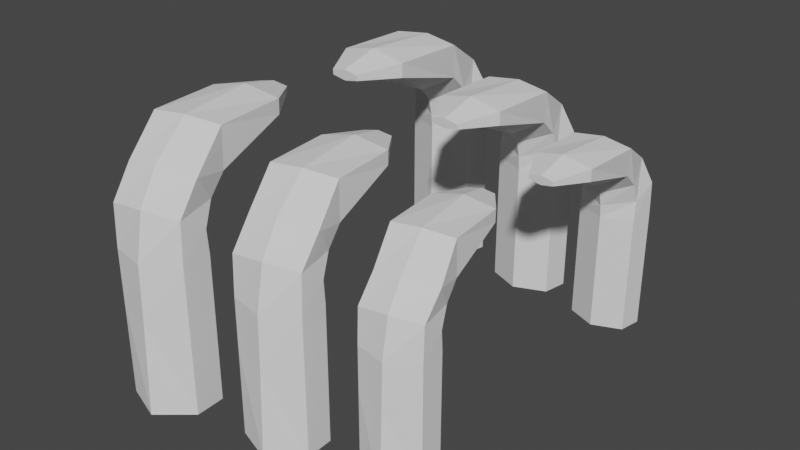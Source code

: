 # Source: Osso.blend  (saved by Blender 2.80.75; exported with 4.5.12 LTS)
import bpy
from mathutils import Matrix  # noqa: F401  (used for matrix-valued properties, if any)

bpy.ops.wm.read_factory_settings(use_empty=True)
scene = bpy.context.scene
scene.name = 'Scene'

# ---- collections
col_collection = bpy.data.collections.new('Collection'); scene.collection.children.link(col_collection)

# ---- world
world_world = bpy.data.worlds.new('World'); scene.world = world_world
world_world.use_nodes = True; world_world.node_tree.nodes.clear()
_N = world_world.node_tree.nodes; _L = world_world.node_tree.links
n0 = _N.new('ShaderNodeOutputWorld'); n0.name = 'World Output'; n0.location = (300, 300)
n1 = _N.new('ShaderNodeBackground'); n1.name = 'Background'; n1.location = (10, 300)
n1.inputs[0].default_value = (0.05088, 0.05088, 0.05088, 1.0)
_L.new(n1.outputs[0], n0.inputs[0])
n0.is_active_output = True
world_world.color = (0.05088, 0.05088, 0.05088)
world_world.use_sun_shadow = False
world_world.sun_shadow_jitter_overblur = 0.0

# ---- meshes
me_cylinder_002 = bpy.data.meshes.new('Cylinder.002')
me_cylinder_002.from_pydata([(0.111, 0.7043, -1.019), (0.111, 0.6, 1.235), (0.977, 0.2043, -1.019), (0.977, 0.2043, 1.235), (0.866, -0.5, -1.0), (0.866, -0.5, 1.254), (-8.742e-08, -0.861, -1.0), (-8.742e-08, -0.861, 1.254), (-0.866, -0.5, -1.0), (-0.866, -0.5, 1.254), (-0.7551, 0.2043, -1.019), (-0.7551, 0.2043, 1.235), (0.977, 0.2043, 2.56), (0.111, 0.5582, 2.56), (0.866, -0.5, 2.579), (3.417e-08, -0.861, 2.579), (-0.866, -0.5, 2.579), (-0.7551, 0.2043, 2.56), (0.977, 0.1563, 3.584), (0.07477, 0.3483, 3.71), (0.866, -0.4521, 3.176), (1.829e-07, -0.9041, 2.962), (-0.866, -0.4521, 3.176), (-0.7551, 0.1563, 3.584), (0.7786, -0.2195, 4.409), (-0.00623, -0.1126, 4.52), (0.866, -0.6836, 3.768), (1.849e-07, -1.008, 3.388), (-0.866, -0.6836, 3.768), (-0.9535, -0.2195, 4.409), (0.9737, -1.308, 5.101), (0.08963, -1.218, 5.195), (0.866, -1.137, 4.2), (1.82e-07, -1.303, 3.728), (-0.866, -1.137, 4.2), (-0.7583, -1.308, 5.101), (0.866, -3.123, 5.092), (2.401e-07, -3.128, 5.272), (0.866, -3.113, 4.733), (1.526e-07, -3.108, 4.554), (-0.866, -3.113, 4.733), (-0.866, -3.123, 5.092), (0.3613, -4.134, 4.952), (2.278e-07, -4.139, 5.02), (0.3613, -4.125, 4.818), (1.913e-07, -4.12, 4.75), (-0.3613, -4.125, 4.818), (-0.3613, -4.134, 4.952)], [], [(0, 1, 3, 2), (2, 3, 5, 4), (4, 5, 7, 6), (6, 7, 9, 8), (11, 9, 16, 17), (8, 9, 11, 10), (10, 11, 1, 0), (0, 2, 4, 6, 8, 10), (13, 17, 23, 19), (3, 1, 13, 12), (7, 5, 14, 15), (1, 11, 17, 13), (9, 7, 15, 16), (5, 3, 12, 14), (23, 22, 28, 29), (16, 15, 21, 22), (14, 12, 18, 20), (17, 16, 22, 23), (15, 14, 20, 21), (12, 13, 19, 18), (25, 29, 35, 31), (21, 20, 26, 27), (18, 19, 25, 24), (19, 23, 29, 25), (22, 21, 27, 28), (20, 18, 24, 26), (35, 34, 40, 41), (28, 27, 33, 34), (26, 24, 30, 32), (29, 28, 34, 35), (27, 26, 32, 33), (24, 25, 31, 30), (36, 37, 43, 42), (33, 32, 38, 39), (30, 31, 37, 36), (31, 35, 41, 37), (34, 33, 39, 40), (32, 30, 36, 38), (42, 43, 47, 46, 45, 44), (37, 41, 47, 43), (40, 39, 45, 46), (38, 36, 42, 44), (41, 40, 46, 47), (39, 38, 44, 45)])
_uv = me_cylinder_002.uv_layers.new(name='UVMap')
_uv.uv.foreach_set('vector', [1.0, 0.5, 1.0, 1.0, 0.8333, 1.0, 0.8333, 0.5, 0.8333, 0.5, 0.8333, 1.0, 0.6667, 1.0, 0.6667, 0.5, 0.6667, 0.5, 0.6667, 1.0, 0.5, 1.0, 0.5, 0.5, 0.5, 0.5, 0.5, 1.0, 0.3333, 1.0, 0.3333, 0.5, 0.1667, 1.0, 0.3333, 1.0, 0.3333, 1.0, 0.1667, 1.0, 0.3333, 0.5, 0.3333, 1.0, 0.1667, 1.0, 0.1667, 0.5, 0.1667, 0.5, 0.1667, 1.0, -8.941e-08, 1.0, -8.941e-08, 0.5, 0.75, 0.49, 0.9578, 0.37, 0.9578, 0.13, 0.75, 0.01, 0.5422, 0.13, 0.5422, 0.37, -8.941e-08, 1.0, 0.1667, 1.0, 0.1667, 1.0, 0.03093, 1.0, 0.8333, 1.0, 1.0, 1.0, 1.0, 1.0, 0.8333, 1.0, 0.5, 1.0, 0.6667, 1.0, 0.6667, 1.0, 0.5, 1.0, -8.941e-08, 1.0, 0.1667, 1.0, 0.1667, 1.0, -8.941e-08, 1.0, 0.3333, 1.0, 0.5, 1.0, 0.5, 1.0, 0.3333, 1.0, 0.6667, 1.0, 0.8333, 1.0, 0.8333, 1.0, 0.6667, 1.0, 0.1667, 1.0, 0.3333, 1.0, 0.3333, 1.0, 0.1667, 1.0, 0.3333, 1.0, 0.5, 1.0, 0.5, 1.0, 0.3333, 1.0, 0.6667, 1.0, 0.8333, 1.0, 0.8333, 1.0, 0.6667, 1.0, 0.1667, 1.0, 0.3333, 1.0, 0.3333, 1.0, 0.1667, 1.0, 0.5, 1.0, 0.6667, 1.0, 0.6667, 1.0, 0.5, 1.0, 0.8333, 1.0, 1.0, 1.0, 1.036, 1.0, 0.8333, 1.0, 0.02246, 1.0, 0.1667, 1.0, 0.1667, 1.0, 0.04031, 1.0, 0.5, 1.0, 0.6667, 1.0, 0.6667, 1.0, 0.5, 1.0, 0.8333, 1.0, 1.036, 1.0, 1.032, 1.0, 0.8333, 1.0, 0.03093, 1.0, 0.1667, 1.0, 0.1667, 1.0, 0.02246, 1.0, 0.3333, 1.0, 0.5, 1.0, 0.5, 1.0, 0.3333, 1.0, 0.6667, 1.0, 0.8333, 1.0, 0.8333, 1.0, 0.6667, 1.0, 0.1667, 1.0, 0.3333, 1.0, 0.3333, 1.0, 0.1667, 1.0, 0.3333, 1.0, 0.5, 1.0, 0.5, 1.0, 0.3333, 1.0, 0.6667, 1.0, 0.8333, 1.0, 0.8333, 1.0, 0.6667, 1.0, 0.1667, 1.0, 0.3333, 1.0, 0.3333, 1.0, 0.1667, 1.0, 0.5, 1.0, 0.6667, 1.0, 0.6667, 1.0, 0.5, 1.0, 0.8333, 1.0, 1.032, 1.0, 1.047, 1.0, 0.8333, 1.0, 0.8333, 1.0, 1.0, 1.0, 1.0, 1.0, 0.8333, 1.0, 0.5, 1.0, 0.6667, 1.0, 0.6667, 1.0, 0.5, 1.0, 0.8333, 1.0, 1.047, 1.0, 1.0, 1.0, 0.8333, 1.0, 0.04031, 1.0, 0.1667, 1.0, 0.1667, 1.0, -8.941e-08, 1.0, 0.3333, 1.0, 0.5, 1.0, 0.5, 1.0, 0.3333, 1.0, 0.6667, 1.0, 0.8333, 1.0, 0.8333, 1.0, 0.6667, 1.0, 0.4578, 0.37, 0.25, 0.49, 0.04215, 0.37, 0.04215, 0.13, 0.25, 0.01, 0.4578, 0.13, -8.941e-08, 1.0, 0.1667, 1.0, 0.1667, 1.0, -8.941e-08, 1.0, 0.3333, 1.0, 0.5, 1.0, 0.5, 1.0, 0.3333, 1.0, 0.6667, 1.0, 0.8333, 1.0, 0.8333, 1.0, 0.6667, 1.0, 0.1667, 1.0, 0.3333, 1.0, 0.3333, 1.0, 0.1667, 1.0, 0.5, 1.0, 0.6667, 1.0, 0.6667, 1.0, 0.5, 1.0])
me_cylinder_002.use_remesh_preserve_volume = False
me_cylinder_002.use_remesh_preserve_attributes = False
me_cylinder_002.use_mirror_vertex_groups = False
me_cylinder_002.update()
me_cylinder_003 = bpy.data.meshes.new('Cylinder.003')
me_cylinder_003.from_pydata([(0.111, 0.7043, -1.019), (0.111, 0.6, 1.235), (0.977, 0.2043, -1.019), (0.977, 0.2043, 1.235), (0.866, -0.5, -1.0), (0.866, -0.5, 1.254), (-8.742e-08, -0.861, -1.0), (-8.742e-08, -0.861, 1.254), (-0.866, -0.5, -1.0), (-0.866, -0.5, 1.254), (-0.7551, 0.2043, -1.019), (-0.7551, 0.2043, 1.235), (0.977, 0.2043, 2.56), (0.111, 0.5582, 2.56), (0.866, -0.5, 2.579), (3.417e-08, -0.861, 2.579), (-0.866, -0.5, 2.579), (-0.7551, 0.2043, 2.56), (0.977, 0.1563, 3.584), (0.07477, 0.3483, 3.71), (0.866, -0.4521, 3.176), (1.829e-07, -0.9041, 2.962), (-0.866, -0.4521, 3.176), (-0.7551, 0.1563, 3.584), (0.7786, -0.2195, 4.409), (-0.00623, -0.1126, 4.52), (0.866, -0.6836, 3.768), (1.849e-07, -1.008, 3.388), (-0.866, -0.6836, 3.768), (-0.9535, -0.2195, 4.409), (0.9737, -1.308, 5.101), (0.08963, -1.218, 5.195), (0.866, -1.137, 4.2), (1.82e-07, -1.303, 3.728), (-0.866, -1.137, 4.2), (-0.7583, -1.308, 5.101), (0.866, -3.123, 5.092), (2.401e-07, -3.128, 5.272), (0.866, -3.113, 4.733), (1.526e-07, -3.108, 4.554), (-0.866, -3.113, 4.733), (-0.866, -3.123, 5.092), (0.3613, -4.134, 4.952), (2.278e-07, -4.139, 5.02), (0.3613, -4.125, 4.818), (1.913e-07, -4.12, 4.75), (-0.3613, -4.125, 4.818), (-0.3613, -4.134, 4.952)], [], [(0, 1, 3, 2), (2, 3, 5, 4), (4, 5, 7, 6), (6, 7, 9, 8), (11, 9, 16, 17), (8, 9, 11, 10), (10, 11, 1, 0), (0, 2, 4, 6, 8, 10), (13, 17, 23, 19), (3, 1, 13, 12), (7, 5, 14, 15), (1, 11, 17, 13), (9, 7, 15, 16), (5, 3, 12, 14), (23, 22, 28, 29), (16, 15, 21, 22), (14, 12, 18, 20), (17, 16, 22, 23), (15, 14, 20, 21), (12, 13, 19, 18), (25, 29, 35, 31), (21, 20, 26, 27), (18, 19, 25, 24), (19, 23, 29, 25), (22, 21, 27, 28), (20, 18, 24, 26), (35, 34, 40, 41), (28, 27, 33, 34), (26, 24, 30, 32), (29, 28, 34, 35), (27, 26, 32, 33), (24, 25, 31, 30), (36, 37, 43, 42), (33, 32, 38, 39), (30, 31, 37, 36), (31, 35, 41, 37), (34, 33, 39, 40), (32, 30, 36, 38), (42, 43, 47, 46, 45, 44), (37, 41, 47, 43), (40, 39, 45, 46), (38, 36, 42, 44), (41, 40, 46, 47), (39, 38, 44, 45)])
_uv = me_cylinder_003.uv_layers.new(name='UVMap')
_uv.uv.foreach_set('vector', [1.0, 0.5, 1.0, 1.0, 0.8333, 1.0, 0.8333, 0.5, 0.8333, 0.5, 0.8333, 1.0, 0.6667, 1.0, 0.6667, 0.5, 0.6667, 0.5, 0.6667, 1.0, 0.5, 1.0, 0.5, 0.5, 0.5, 0.5, 0.5, 1.0, 0.3333, 1.0, 0.3333, 0.5, 0.1667, 1.0, 0.3333, 1.0, 0.3333, 1.0, 0.1667, 1.0, 0.3333, 0.5, 0.3333, 1.0, 0.1667, 1.0, 0.1667, 0.5, 0.1667, 0.5, 0.1667, 1.0, -8.941e-08, 1.0, -8.941e-08, 0.5, 0.75, 0.49, 0.9578, 0.37, 0.9578, 0.13, 0.75, 0.01, 0.5422, 0.13, 0.5422, 0.37, -8.941e-08, 1.0, 0.1667, 1.0, 0.1667, 1.0, 0.03093, 1.0, 0.8333, 1.0, 1.0, 1.0, 1.0, 1.0, 0.8333, 1.0, 0.5, 1.0, 0.6667, 1.0, 0.6667, 1.0, 0.5, 1.0, -8.941e-08, 1.0, 0.1667, 1.0, 0.1667, 1.0, -8.941e-08, 1.0, 0.3333, 1.0, 0.5, 1.0, 0.5, 1.0, 0.3333, 1.0, 0.6667, 1.0, 0.8333, 1.0, 0.8333, 1.0, 0.6667, 1.0, 0.1667, 1.0, 0.3333, 1.0, 0.3333, 1.0, 0.1667, 1.0, 0.3333, 1.0, 0.5, 1.0, 0.5, 1.0, 0.3333, 1.0, 0.6667, 1.0, 0.8333, 1.0, 0.8333, 1.0, 0.6667, 1.0, 0.1667, 1.0, 0.3333, 1.0, 0.3333, 1.0, 0.1667, 1.0, 0.5, 1.0, 0.6667, 1.0, 0.6667, 1.0, 0.5, 1.0, 0.8333, 1.0, 1.0, 1.0, 1.036, 1.0, 0.8333, 1.0, 0.02246, 1.0, 0.1667, 1.0, 0.1667, 1.0, 0.04031, 1.0, 0.5, 1.0, 0.6667, 1.0, 0.6667, 1.0, 0.5, 1.0, 0.8333, 1.0, 1.036, 1.0, 1.032, 1.0, 0.8333, 1.0, 0.03093, 1.0, 0.1667, 1.0, 0.1667, 1.0, 0.02246, 1.0, 0.3333, 1.0, 0.5, 1.0, 0.5, 1.0, 0.3333, 1.0, 0.6667, 1.0, 0.8333, 1.0, 0.8333, 1.0, 0.6667, 1.0, 0.1667, 1.0, 0.3333, 1.0, 0.3333, 1.0, 0.1667, 1.0, 0.3333, 1.0, 0.5, 1.0, 0.5, 1.0, 0.3333, 1.0, 0.6667, 1.0, 0.8333, 1.0, 0.8333, 1.0, 0.6667, 1.0, 0.1667, 1.0, 0.3333, 1.0, 0.3333, 1.0, 0.1667, 1.0, 0.5, 1.0, 0.6667, 1.0, 0.6667, 1.0, 0.5, 1.0, 0.8333, 1.0, 1.032, 1.0, 1.047, 1.0, 0.8333, 1.0, 0.8333, 1.0, 1.0, 1.0, 1.0, 1.0, 0.8333, 1.0, 0.5, 1.0, 0.6667, 1.0, 0.6667, 1.0, 0.5, 1.0, 0.8333, 1.0, 1.047, 1.0, 1.0, 1.0, 0.8333, 1.0, 0.04031, 1.0, 0.1667, 1.0, 0.1667, 1.0, -8.941e-08, 1.0, 0.3333, 1.0, 0.5, 1.0, 0.5, 1.0, 0.3333, 1.0, 0.6667, 1.0, 0.8333, 1.0, 0.8333, 1.0, 0.6667, 1.0, 0.4578, 0.37, 0.25, 0.49, 0.04215, 0.37, 0.04215, 0.13, 0.25, 0.01, 0.4578, 0.13, -8.941e-08, 1.0, 0.1667, 1.0, 0.1667, 1.0, -8.941e-08, 1.0, 0.3333, 1.0, 0.5, 1.0, 0.5, 1.0, 0.3333, 1.0, 0.6667, 1.0, 0.8333, 1.0, 0.8333, 1.0, 0.6667, 1.0, 0.1667, 1.0, 0.3333, 1.0, 0.3333, 1.0, 0.1667, 1.0, 0.5, 1.0, 0.6667, 1.0, 0.6667, 1.0, 0.5, 1.0])
me_cylinder_003.use_remesh_preserve_volume = False
me_cylinder_003.use_remesh_preserve_attributes = False
me_cylinder_003.use_mirror_vertex_groups = False
me_cylinder_003.update()
me_cylinder_004 = bpy.data.meshes.new('Cylinder.004')
me_cylinder_004.from_pydata([(0.111, 0.7043, -1.019), (0.111, 0.6, 1.235), (0.977, 0.2043, -1.019), (0.977, 0.2043, 1.235), (0.866, -0.5, -1.0), (0.866, -0.5, 1.254), (-8.742e-08, -0.861, -1.0), (-8.742e-08, -0.861, 1.254), (-0.866, -0.5, -1.0), (-0.866, -0.5, 1.254), (-0.7551, 0.2043, -1.019), (-0.7551, 0.2043, 1.235), (0.977, 0.2043, 2.56), (0.111, 0.5582, 2.56), (0.866, -0.5, 2.579), (3.417e-08, -0.861, 2.579), (-0.866, -0.5, 2.579), (-0.7551, 0.2043, 2.56), (0.977, 0.1563, 3.584), (0.07477, 0.3483, 3.71), (0.866, -0.4521, 3.176), (1.829e-07, -0.9041, 2.962), (-0.866, -0.4521, 3.176), (-0.7551, 0.1563, 3.584), (0.7786, -0.2195, 4.409), (-0.00623, -0.1126, 4.52), (0.866, -0.6836, 3.768), (1.849e-07, -1.008, 3.388), (-0.866, -0.6836, 3.768), (-0.9535, -0.2195, 4.409), (0.9737, -1.308, 5.101), (0.08963, -1.218, 5.195), (0.866, -1.137, 4.2), (1.82e-07, -1.303, 3.728), (-0.866, -1.137, 4.2), (-0.7583, -1.308, 5.101), (0.866, -3.123, 5.092), (2.401e-07, -3.128, 5.272), (0.866, -3.113, 4.733), (1.526e-07, -3.108, 4.554), (-0.866, -3.113, 4.733), (-0.866, -3.123, 5.092), (0.3613, -4.134, 4.952), (2.278e-07, -4.139, 5.02), (0.3613, -4.125, 4.818), (1.913e-07, -4.12, 4.75), (-0.3613, -4.125, 4.818), (-0.3613, -4.134, 4.952)], [], [(0, 1, 3, 2), (2, 3, 5, 4), (4, 5, 7, 6), (6, 7, 9, 8), (11, 9, 16, 17), (8, 9, 11, 10), (10, 11, 1, 0), (0, 2, 4, 6, 8, 10), (13, 17, 23, 19), (3, 1, 13, 12), (7, 5, 14, 15), (1, 11, 17, 13), (9, 7, 15, 16), (5, 3, 12, 14), (23, 22, 28, 29), (16, 15, 21, 22), (14, 12, 18, 20), (17, 16, 22, 23), (15, 14, 20, 21), (12, 13, 19, 18), (25, 29, 35, 31), (21, 20, 26, 27), (18, 19, 25, 24), (19, 23, 29, 25), (22, 21, 27, 28), (20, 18, 24, 26), (35, 34, 40, 41), (28, 27, 33, 34), (26, 24, 30, 32), (29, 28, 34, 35), (27, 26, 32, 33), (24, 25, 31, 30), (36, 37, 43, 42), (33, 32, 38, 39), (30, 31, 37, 36), (31, 35, 41, 37), (34, 33, 39, 40), (32, 30, 36, 38), (42, 43, 47, 46, 45, 44), (37, 41, 47, 43), (40, 39, 45, 46), (38, 36, 42, 44), (41, 40, 46, 47), (39, 38, 44, 45)])
_uv = me_cylinder_004.uv_layers.new(name='UVMap')
_uv.uv.foreach_set('vector', [1.0, 0.5, 1.0, 1.0, 0.8333, 1.0, 0.8333, 0.5, 0.8333, 0.5, 0.8333, 1.0, 0.6667, 1.0, 0.6667, 0.5, 0.6667, 0.5, 0.6667, 1.0, 0.5, 1.0, 0.5, 0.5, 0.5, 0.5, 0.5, 1.0, 0.3333, 1.0, 0.3333, 0.5, 0.1667, 1.0, 0.3333, 1.0, 0.3333, 1.0, 0.1667, 1.0, 0.3333, 0.5, 0.3333, 1.0, 0.1667, 1.0, 0.1667, 0.5, 0.1667, 0.5, 0.1667, 1.0, -8.941e-08, 1.0, -8.941e-08, 0.5, 0.75, 0.49, 0.9578, 0.37, 0.9578, 0.13, 0.75, 0.01, 0.5422, 0.13, 0.5422, 0.37, -8.941e-08, 1.0, 0.1667, 1.0, 0.1667, 1.0, 0.03093, 1.0, 0.8333, 1.0, 1.0, 1.0, 1.0, 1.0, 0.8333, 1.0, 0.5, 1.0, 0.6667, 1.0, 0.6667, 1.0, 0.5, 1.0, -8.941e-08, 1.0, 0.1667, 1.0, 0.1667, 1.0, -8.941e-08, 1.0, 0.3333, 1.0, 0.5, 1.0, 0.5, 1.0, 0.3333, 1.0, 0.6667, 1.0, 0.8333, 1.0, 0.8333, 1.0, 0.6667, 1.0, 0.1667, 1.0, 0.3333, 1.0, 0.3333, 1.0, 0.1667, 1.0, 0.3333, 1.0, 0.5, 1.0, 0.5, 1.0, 0.3333, 1.0, 0.6667, 1.0, 0.8333, 1.0, 0.8333, 1.0, 0.6667, 1.0, 0.1667, 1.0, 0.3333, 1.0, 0.3333, 1.0, 0.1667, 1.0, 0.5, 1.0, 0.6667, 1.0, 0.6667, 1.0, 0.5, 1.0, 0.8333, 1.0, 1.0, 1.0, 1.036, 1.0, 0.8333, 1.0, 0.02246, 1.0, 0.1667, 1.0, 0.1667, 1.0, 0.04031, 1.0, 0.5, 1.0, 0.6667, 1.0, 0.6667, 1.0, 0.5, 1.0, 0.8333, 1.0, 1.036, 1.0, 1.032, 1.0, 0.8333, 1.0, 0.03093, 1.0, 0.1667, 1.0, 0.1667, 1.0, 0.02246, 1.0, 0.3333, 1.0, 0.5, 1.0, 0.5, 1.0, 0.3333, 1.0, 0.6667, 1.0, 0.8333, 1.0, 0.8333, 1.0, 0.6667, 1.0, 0.1667, 1.0, 0.3333, 1.0, 0.3333, 1.0, 0.1667, 1.0, 0.3333, 1.0, 0.5, 1.0, 0.5, 1.0, 0.3333, 1.0, 0.6667, 1.0, 0.8333, 1.0, 0.8333, 1.0, 0.6667, 1.0, 0.1667, 1.0, 0.3333, 1.0, 0.3333, 1.0, 0.1667, 1.0, 0.5, 1.0, 0.6667, 1.0, 0.6667, 1.0, 0.5, 1.0, 0.8333, 1.0, 1.032, 1.0, 1.047, 1.0, 0.8333, 1.0, 0.8333, 1.0, 1.0, 1.0, 1.0, 1.0, 0.8333, 1.0, 0.5, 1.0, 0.6667, 1.0, 0.6667, 1.0, 0.5, 1.0, 0.8333, 1.0, 1.047, 1.0, 1.0, 1.0, 0.8333, 1.0, 0.04031, 1.0, 0.1667, 1.0, 0.1667, 1.0, -8.941e-08, 1.0, 0.3333, 1.0, 0.5, 1.0, 0.5, 1.0, 0.3333, 1.0, 0.6667, 1.0, 0.8333, 1.0, 0.8333, 1.0, 0.6667, 1.0, 0.4578, 0.37, 0.25, 0.49, 0.04215, 0.37, 0.04215, 0.13, 0.25, 0.01, 0.4578, 0.13, -8.941e-08, 1.0, 0.1667, 1.0, 0.1667, 1.0, -8.941e-08, 1.0, 0.3333, 1.0, 0.5, 1.0, 0.5, 1.0, 0.3333, 1.0, 0.6667, 1.0, 0.8333, 1.0, 0.8333, 1.0, 0.6667, 1.0, 0.1667, 1.0, 0.3333, 1.0, 0.3333, 1.0, 0.1667, 1.0, 0.5, 1.0, 0.6667, 1.0, 0.6667, 1.0, 0.5, 1.0])
me_cylinder_004.use_remesh_preserve_volume = False
me_cylinder_004.use_remesh_preserve_attributes = False
me_cylinder_004.use_mirror_vertex_groups = False
me_cylinder_004.update()
me_cylinder_005 = bpy.data.meshes.new('Cylinder.005')
me_cylinder_005.from_pydata([(0.111, 0.7043, -1.019), (0.111, 0.6, 1.235), (0.977, 0.2043, -1.019), (0.977, 0.2043, 1.235), (0.866, -0.5, -1.0), (0.866, -0.5, 1.254), (-8.742e-08, -0.861, -1.0), (-8.742e-08, -0.861, 1.254), (-0.866, -0.5, -1.0), (-0.866, -0.5, 1.254), (-0.7551, 0.2043, -1.019), (-0.7551, 0.2043, 1.235), (0.977, 0.2043, 2.56), (0.111, 0.5582, 2.56), (0.866, -0.5, 2.579), (3.417e-08, -0.861, 2.579), (-0.866, -0.5, 2.579), (-0.7551, 0.2043, 2.56), (0.977, 0.1563, 3.584), (0.07477, 0.3483, 3.71), (0.866, -0.4521, 3.176), (1.829e-07, -0.9041, 2.962), (-0.866, -0.4521, 3.176), (-0.7551, 0.1563, 3.584), (0.7786, -0.2195, 4.409), (-0.00623, -0.1126, 4.52), (0.866, -0.6836, 3.768), (1.849e-07, -1.008, 3.388), (-0.866, -0.6836, 3.768), (-0.9535, -0.2195, 4.409), (0.9737, -1.308, 5.101), (0.08963, -1.218, 5.195), (0.866, -1.137, 4.2), (1.82e-07, -1.303, 3.728), (-0.866, -1.137, 4.2), (-0.7583, -1.308, 5.101), (0.866, -3.123, 5.092), (2.401e-07, -3.128, 5.272), (0.866, -3.113, 4.733), (1.526e-07, -3.108, 4.554), (-0.866, -3.113, 4.733), (-0.866, -3.123, 5.092), (0.3613, -4.134, 4.952), (2.278e-07, -4.139, 5.02), (0.3613, -4.125, 4.818), (1.913e-07, -4.12, 4.75), (-0.3613, -4.125, 4.818), (-0.3613, -4.134, 4.952)], [], [(0, 1, 3, 2), (2, 3, 5, 4), (4, 5, 7, 6), (6, 7, 9, 8), (11, 9, 16, 17), (8, 9, 11, 10), (10, 11, 1, 0), (0, 2, 4, 6, 8, 10), (13, 17, 23, 19), (3, 1, 13, 12), (7, 5, 14, 15), (1, 11, 17, 13), (9, 7, 15, 16), (5, 3, 12, 14), (23, 22, 28, 29), (16, 15, 21, 22), (14, 12, 18, 20), (17, 16, 22, 23), (15, 14, 20, 21), (12, 13, 19, 18), (25, 29, 35, 31), (21, 20, 26, 27), (18, 19, 25, 24), (19, 23, 29, 25), (22, 21, 27, 28), (20, 18, 24, 26), (35, 34, 40, 41), (28, 27, 33, 34), (26, 24, 30, 32), (29, 28, 34, 35), (27, 26, 32, 33), (24, 25, 31, 30), (36, 37, 43, 42), (33, 32, 38, 39), (30, 31, 37, 36), (31, 35, 41, 37), (34, 33, 39, 40), (32, 30, 36, 38), (42, 43, 47, 46, 45, 44), (37, 41, 47, 43), (40, 39, 45, 46), (38, 36, 42, 44), (41, 40, 46, 47), (39, 38, 44, 45)])
_uv = me_cylinder_005.uv_layers.new(name='UVMap')
_uv.uv.foreach_set('vector', [1.0, 0.5, 1.0, 1.0, 0.8333, 1.0, 0.8333, 0.5, 0.8333, 0.5, 0.8333, 1.0, 0.6667, 1.0, 0.6667, 0.5, 0.6667, 0.5, 0.6667, 1.0, 0.5, 1.0, 0.5, 0.5, 0.5, 0.5, 0.5, 1.0, 0.3333, 1.0, 0.3333, 0.5, 0.1667, 1.0, 0.3333, 1.0, 0.3333, 1.0, 0.1667, 1.0, 0.3333, 0.5, 0.3333, 1.0, 0.1667, 1.0, 0.1667, 0.5, 0.1667, 0.5, 0.1667, 1.0, -8.941e-08, 1.0, -8.941e-08, 0.5, 0.75, 0.49, 0.9578, 0.37, 0.9578, 0.13, 0.75, 0.01, 0.5422, 0.13, 0.5422, 0.37, -8.941e-08, 1.0, 0.1667, 1.0, 0.1667, 1.0, 0.03093, 1.0, 0.8333, 1.0, 1.0, 1.0, 1.0, 1.0, 0.8333, 1.0, 0.5, 1.0, 0.6667, 1.0, 0.6667, 1.0, 0.5, 1.0, -8.941e-08, 1.0, 0.1667, 1.0, 0.1667, 1.0, -8.941e-08, 1.0, 0.3333, 1.0, 0.5, 1.0, 0.5, 1.0, 0.3333, 1.0, 0.6667, 1.0, 0.8333, 1.0, 0.8333, 1.0, 0.6667, 1.0, 0.1667, 1.0, 0.3333, 1.0, 0.3333, 1.0, 0.1667, 1.0, 0.3333, 1.0, 0.5, 1.0, 0.5, 1.0, 0.3333, 1.0, 0.6667, 1.0, 0.8333, 1.0, 0.8333, 1.0, 0.6667, 1.0, 0.1667, 1.0, 0.3333, 1.0, 0.3333, 1.0, 0.1667, 1.0, 0.5, 1.0, 0.6667, 1.0, 0.6667, 1.0, 0.5, 1.0, 0.8333, 1.0, 1.0, 1.0, 1.036, 1.0, 0.8333, 1.0, 0.02246, 1.0, 0.1667, 1.0, 0.1667, 1.0, 0.04031, 1.0, 0.5, 1.0, 0.6667, 1.0, 0.6667, 1.0, 0.5, 1.0, 0.8333, 1.0, 1.036, 1.0, 1.032, 1.0, 0.8333, 1.0, 0.03093, 1.0, 0.1667, 1.0, 0.1667, 1.0, 0.02246, 1.0, 0.3333, 1.0, 0.5, 1.0, 0.5, 1.0, 0.3333, 1.0, 0.6667, 1.0, 0.8333, 1.0, 0.8333, 1.0, 0.6667, 1.0, 0.1667, 1.0, 0.3333, 1.0, 0.3333, 1.0, 0.1667, 1.0, 0.3333, 1.0, 0.5, 1.0, 0.5, 1.0, 0.3333, 1.0, 0.6667, 1.0, 0.8333, 1.0, 0.8333, 1.0, 0.6667, 1.0, 0.1667, 1.0, 0.3333, 1.0, 0.3333, 1.0, 0.1667, 1.0, 0.5, 1.0, 0.6667, 1.0, 0.6667, 1.0, 0.5, 1.0, 0.8333, 1.0, 1.032, 1.0, 1.047, 1.0, 0.8333, 1.0, 0.8333, 1.0, 1.0, 1.0, 1.0, 1.0, 0.8333, 1.0, 0.5, 1.0, 0.6667, 1.0, 0.6667, 1.0, 0.5, 1.0, 0.8333, 1.0, 1.047, 1.0, 1.0, 1.0, 0.8333, 1.0, 0.04031, 1.0, 0.1667, 1.0, 0.1667, 1.0, -8.941e-08, 1.0, 0.3333, 1.0, 0.5, 1.0, 0.5, 1.0, 0.3333, 1.0, 0.6667, 1.0, 0.8333, 1.0, 0.8333, 1.0, 0.6667, 1.0, 0.4578, 0.37, 0.25, 0.49, 0.04215, 0.37, 0.04215, 0.13, 0.25, 0.01, 0.4578, 0.13, -8.941e-08, 1.0, 0.1667, 1.0, 0.1667, 1.0, -8.941e-08, 1.0, 0.3333, 1.0, 0.5, 1.0, 0.5, 1.0, 0.3333, 1.0, 0.6667, 1.0, 0.8333, 1.0, 0.8333, 1.0, 0.6667, 1.0, 0.1667, 1.0, 0.3333, 1.0, 0.3333, 1.0, 0.1667, 1.0, 0.5, 1.0, 0.6667, 1.0, 0.6667, 1.0, 0.5, 1.0])
me_cylinder_005.use_remesh_preserve_volume = False
me_cylinder_005.use_remesh_preserve_attributes = False
me_cylinder_005.use_mirror_vertex_groups = False
me_cylinder_005.update()
me_cylinder_006 = bpy.data.meshes.new('Cylinder.006')
me_cylinder_006.from_pydata([(0.111, 0.7043, -1.019), (0.111, 0.6, 1.235), (0.977, 0.2043, -1.019), (0.977, 0.2043, 1.235), (0.866, -0.5, -1.0), (0.866, -0.5, 1.254), (-8.742e-08, -0.861, -1.0), (-8.742e-08, -0.861, 1.254), (-0.866, -0.5, -1.0), (-0.866, -0.5, 1.254), (-0.7551, 0.2043, -1.019), (-0.7551, 0.2043, 1.235), (0.977, 0.2043, 2.56), (0.111, 0.5582, 2.56), (0.866, -0.5, 2.579), (3.417e-08, -0.861, 2.579), (-0.866, -0.5, 2.579), (-0.7551, 0.2043, 2.56), (0.977, 0.1563, 3.584), (0.07477, 0.3483, 3.71), (0.866, -0.4521, 3.176), (1.829e-07, -0.9041, 2.962), (-0.866, -0.4521, 3.176), (-0.7551, 0.1563, 3.584), (0.7786, -0.2195, 4.409), (-0.00623, -0.1126, 4.52), (0.866, -0.6836, 3.768), (1.849e-07, -1.008, 3.388), (-0.866, -0.6836, 3.768), (-0.9535, -0.2195, 4.409), (0.9737, -1.308, 5.101), (0.08963, -1.218, 5.195), (0.866, -1.137, 4.2), (1.82e-07, -1.303, 3.728), (-0.866, -1.137, 4.2), (-0.7583, -1.308, 5.101), (0.866, -3.123, 5.092), (2.401e-07, -3.128, 5.272), (0.866, -3.113, 4.733), (1.526e-07, -3.108, 4.554), (-0.866, -3.113, 4.733), (-0.866, -3.123, 5.092), (0.3613, -4.134, 4.952), (2.278e-07, -4.139, 5.02), (0.3613, -4.125, 4.818), (1.913e-07, -4.12, 4.75), (-0.3613, -4.125, 4.818), (-0.3613, -4.134, 4.952)], [], [(0, 1, 3, 2), (2, 3, 5, 4), (4, 5, 7, 6), (6, 7, 9, 8), (11, 9, 16, 17), (8, 9, 11, 10), (10, 11, 1, 0), (0, 2, 4, 6, 8, 10), (13, 17, 23, 19), (3, 1, 13, 12), (7, 5, 14, 15), (1, 11, 17, 13), (9, 7, 15, 16), (5, 3, 12, 14), (23, 22, 28, 29), (16, 15, 21, 22), (14, 12, 18, 20), (17, 16, 22, 23), (15, 14, 20, 21), (12, 13, 19, 18), (25, 29, 35, 31), (21, 20, 26, 27), (18, 19, 25, 24), (19, 23, 29, 25), (22, 21, 27, 28), (20, 18, 24, 26), (35, 34, 40, 41), (28, 27, 33, 34), (26, 24, 30, 32), (29, 28, 34, 35), (27, 26, 32, 33), (24, 25, 31, 30), (36, 37, 43, 42), (33, 32, 38, 39), (30, 31, 37, 36), (31, 35, 41, 37), (34, 33, 39, 40), (32, 30, 36, 38), (42, 43, 47, 46, 45, 44), (37, 41, 47, 43), (40, 39, 45, 46), (38, 36, 42, 44), (41, 40, 46, 47), (39, 38, 44, 45)])
_uv = me_cylinder_006.uv_layers.new(name='UVMap')
_uv.uv.foreach_set('vector', [1.0, 0.5, 1.0, 1.0, 0.8333, 1.0, 0.8333, 0.5, 0.8333, 0.5, 0.8333, 1.0, 0.6667, 1.0, 0.6667, 0.5, 0.6667, 0.5, 0.6667, 1.0, 0.5, 1.0, 0.5, 0.5, 0.5, 0.5, 0.5, 1.0, 0.3333, 1.0, 0.3333, 0.5, 0.1667, 1.0, 0.3333, 1.0, 0.3333, 1.0, 0.1667, 1.0, 0.3333, 0.5, 0.3333, 1.0, 0.1667, 1.0, 0.1667, 0.5, 0.1667, 0.5, 0.1667, 1.0, -8.941e-08, 1.0, -8.941e-08, 0.5, 0.75, 0.49, 0.9578, 0.37, 0.9578, 0.13, 0.75, 0.01, 0.5422, 0.13, 0.5422, 0.37, -8.941e-08, 1.0, 0.1667, 1.0, 0.1667, 1.0, 0.03093, 1.0, 0.8333, 1.0, 1.0, 1.0, 1.0, 1.0, 0.8333, 1.0, 0.5, 1.0, 0.6667, 1.0, 0.6667, 1.0, 0.5, 1.0, -8.941e-08, 1.0, 0.1667, 1.0, 0.1667, 1.0, -8.941e-08, 1.0, 0.3333, 1.0, 0.5, 1.0, 0.5, 1.0, 0.3333, 1.0, 0.6667, 1.0, 0.8333, 1.0, 0.8333, 1.0, 0.6667, 1.0, 0.1667, 1.0, 0.3333, 1.0, 0.3333, 1.0, 0.1667, 1.0, 0.3333, 1.0, 0.5, 1.0, 0.5, 1.0, 0.3333, 1.0, 0.6667, 1.0, 0.8333, 1.0, 0.8333, 1.0, 0.6667, 1.0, 0.1667, 1.0, 0.3333, 1.0, 0.3333, 1.0, 0.1667, 1.0, 0.5, 1.0, 0.6667, 1.0, 0.6667, 1.0, 0.5, 1.0, 0.8333, 1.0, 1.0, 1.0, 1.036, 1.0, 0.8333, 1.0, 0.02246, 1.0, 0.1667, 1.0, 0.1667, 1.0, 0.04031, 1.0, 0.5, 1.0, 0.6667, 1.0, 0.6667, 1.0, 0.5, 1.0, 0.8333, 1.0, 1.036, 1.0, 1.032, 1.0, 0.8333, 1.0, 0.03093, 1.0, 0.1667, 1.0, 0.1667, 1.0, 0.02246, 1.0, 0.3333, 1.0, 0.5, 1.0, 0.5, 1.0, 0.3333, 1.0, 0.6667, 1.0, 0.8333, 1.0, 0.8333, 1.0, 0.6667, 1.0, 0.1667, 1.0, 0.3333, 1.0, 0.3333, 1.0, 0.1667, 1.0, 0.3333, 1.0, 0.5, 1.0, 0.5, 1.0, 0.3333, 1.0, 0.6667, 1.0, 0.8333, 1.0, 0.8333, 1.0, 0.6667, 1.0, 0.1667, 1.0, 0.3333, 1.0, 0.3333, 1.0, 0.1667, 1.0, 0.5, 1.0, 0.6667, 1.0, 0.6667, 1.0, 0.5, 1.0, 0.8333, 1.0, 1.032, 1.0, 1.047, 1.0, 0.8333, 1.0, 0.8333, 1.0, 1.0, 1.0, 1.0, 1.0, 0.8333, 1.0, 0.5, 1.0, 0.6667, 1.0, 0.6667, 1.0, 0.5, 1.0, 0.8333, 1.0, 1.047, 1.0, 1.0, 1.0, 0.8333, 1.0, 0.04031, 1.0, 0.1667, 1.0, 0.1667, 1.0, -8.941e-08, 1.0, 0.3333, 1.0, 0.5, 1.0, 0.5, 1.0, 0.3333, 1.0, 0.6667, 1.0, 0.8333, 1.0, 0.8333, 1.0, 0.6667, 1.0, 0.4578, 0.37, 0.25, 0.49, 0.04215, 0.37, 0.04215, 0.13, 0.25, 0.01, 0.4578, 0.13, -8.941e-08, 1.0, 0.1667, 1.0, 0.1667, 1.0, -8.941e-08, 1.0, 0.3333, 1.0, 0.5, 1.0, 0.5, 1.0, 0.3333, 1.0, 0.6667, 1.0, 0.8333, 1.0, 0.8333, 1.0, 0.6667, 1.0, 0.1667, 1.0, 0.3333, 1.0, 0.3333, 1.0, 0.1667, 1.0, 0.5, 1.0, 0.6667, 1.0, 0.6667, 1.0, 0.5, 1.0])
me_cylinder_006.use_remesh_preserve_volume = False
me_cylinder_006.use_remesh_preserve_attributes = False
me_cylinder_006.use_mirror_vertex_groups = False
me_cylinder_006.update()
me_cylinder_007 = bpy.data.meshes.new('Cylinder.007')
me_cylinder_007.from_pydata([(0.111, 0.7043, -1.019), (0.111, 0.6, 1.235), (0.977, 0.2043, -1.019), (0.977, 0.2043, 1.235), (0.866, -0.5, -1.0), (0.866, -0.5, 1.254), (-8.742e-08, -0.861, -1.0), (-8.742e-08, -0.861, 1.254), (-0.866, -0.5, -1.0), (-0.866, -0.5, 1.254), (-0.7551, 0.2043, -1.019), (-0.7551, 0.2043, 1.235), (0.977, 0.2043, 2.56), (0.111, 0.5582, 2.56), (0.866, -0.5, 2.579), (3.417e-08, -0.861, 2.579), (-0.866, -0.5, 2.579), (-0.7551, 0.2043, 2.56), (0.977, 0.1563, 3.584), (0.07477, 0.3483, 3.71), (0.866, -0.4521, 3.176), (1.829e-07, -0.9041, 2.962), (-0.866, -0.4521, 3.176), (-0.7551, 0.1563, 3.584), (0.7786, -0.2195, 4.409), (-0.00623, -0.1126, 4.52), (0.866, -0.6836, 3.768), (1.849e-07, -1.008, 3.388), (-0.866, -0.6836, 3.768), (-0.9535, -0.2195, 4.409), (0.9737, -1.308, 5.101), (0.08963, -1.218, 5.195), (0.866, -1.137, 4.2), (1.82e-07, -1.303, 3.728), (-0.866, -1.137, 4.2), (-0.7583, -1.308, 5.101), (0.866, -3.123, 5.092), (2.401e-07, -3.128, 5.272), (0.866, -3.113, 4.733), (1.526e-07, -3.108, 4.554), (-0.866, -3.113, 4.733), (-0.866, -3.123, 5.092), (0.3613, -4.134, 4.952), (2.278e-07, -4.139, 5.02), (0.3613, -4.125, 4.818), (1.913e-07, -4.12, 4.75), (-0.3613, -4.125, 4.818), (-0.3613, -4.134, 4.952)], [], [(0, 1, 3, 2), (2, 3, 5, 4), (4, 5, 7, 6), (6, 7, 9, 8), (11, 9, 16, 17), (8, 9, 11, 10), (10, 11, 1, 0), (0, 2, 4, 6, 8, 10), (13, 17, 23, 19), (3, 1, 13, 12), (7, 5, 14, 15), (1, 11, 17, 13), (9, 7, 15, 16), (5, 3, 12, 14), (23, 22, 28, 29), (16, 15, 21, 22), (14, 12, 18, 20), (17, 16, 22, 23), (15, 14, 20, 21), (12, 13, 19, 18), (25, 29, 35, 31), (21, 20, 26, 27), (18, 19, 25, 24), (19, 23, 29, 25), (22, 21, 27, 28), (20, 18, 24, 26), (35, 34, 40, 41), (28, 27, 33, 34), (26, 24, 30, 32), (29, 28, 34, 35), (27, 26, 32, 33), (24, 25, 31, 30), (36, 37, 43, 42), (33, 32, 38, 39), (30, 31, 37, 36), (31, 35, 41, 37), (34, 33, 39, 40), (32, 30, 36, 38), (42, 43, 47, 46, 45, 44), (37, 41, 47, 43), (40, 39, 45, 46), (38, 36, 42, 44), (41, 40, 46, 47), (39, 38, 44, 45)])
_uv = me_cylinder_007.uv_layers.new(name='UVMap')
_uv.uv.foreach_set('vector', [1.0, 0.5, 1.0, 1.0, 0.8333, 1.0, 0.8333, 0.5, 0.8333, 0.5, 0.8333, 1.0, 0.6667, 1.0, 0.6667, 0.5, 0.6667, 0.5, 0.6667, 1.0, 0.5, 1.0, 0.5, 0.5, 0.5, 0.5, 0.5, 1.0, 0.3333, 1.0, 0.3333, 0.5, 0.1667, 1.0, 0.3333, 1.0, 0.3333, 1.0, 0.1667, 1.0, 0.3333, 0.5, 0.3333, 1.0, 0.1667, 1.0, 0.1667, 0.5, 0.1667, 0.5, 0.1667, 1.0, -8.941e-08, 1.0, -8.941e-08, 0.5, 0.75, 0.49, 0.9578, 0.37, 0.9578, 0.13, 0.75, 0.01, 0.5422, 0.13, 0.5422, 0.37, -8.941e-08, 1.0, 0.1667, 1.0, 0.1667, 1.0, 0.03093, 1.0, 0.8333, 1.0, 1.0, 1.0, 1.0, 1.0, 0.8333, 1.0, 0.5, 1.0, 0.6667, 1.0, 0.6667, 1.0, 0.5, 1.0, -8.941e-08, 1.0, 0.1667, 1.0, 0.1667, 1.0, -8.941e-08, 1.0, 0.3333, 1.0, 0.5, 1.0, 0.5, 1.0, 0.3333, 1.0, 0.6667, 1.0, 0.8333, 1.0, 0.8333, 1.0, 0.6667, 1.0, 0.1667, 1.0, 0.3333, 1.0, 0.3333, 1.0, 0.1667, 1.0, 0.3333, 1.0, 0.5, 1.0, 0.5, 1.0, 0.3333, 1.0, 0.6667, 1.0, 0.8333, 1.0, 0.8333, 1.0, 0.6667, 1.0, 0.1667, 1.0, 0.3333, 1.0, 0.3333, 1.0, 0.1667, 1.0, 0.5, 1.0, 0.6667, 1.0, 0.6667, 1.0, 0.5, 1.0, 0.8333, 1.0, 1.0, 1.0, 1.036, 1.0, 0.8333, 1.0, 0.02246, 1.0, 0.1667, 1.0, 0.1667, 1.0, 0.04031, 1.0, 0.5, 1.0, 0.6667, 1.0, 0.6667, 1.0, 0.5, 1.0, 0.8333, 1.0, 1.036, 1.0, 1.032, 1.0, 0.8333, 1.0, 0.03093, 1.0, 0.1667, 1.0, 0.1667, 1.0, 0.02246, 1.0, 0.3333, 1.0, 0.5, 1.0, 0.5, 1.0, 0.3333, 1.0, 0.6667, 1.0, 0.8333, 1.0, 0.8333, 1.0, 0.6667, 1.0, 0.1667, 1.0, 0.3333, 1.0, 0.3333, 1.0, 0.1667, 1.0, 0.3333, 1.0, 0.5, 1.0, 0.5, 1.0, 0.3333, 1.0, 0.6667, 1.0, 0.8333, 1.0, 0.8333, 1.0, 0.6667, 1.0, 0.1667, 1.0, 0.3333, 1.0, 0.3333, 1.0, 0.1667, 1.0, 0.5, 1.0, 0.6667, 1.0, 0.6667, 1.0, 0.5, 1.0, 0.8333, 1.0, 1.032, 1.0, 1.047, 1.0, 0.8333, 1.0, 0.8333, 1.0, 1.0, 1.0, 1.0, 1.0, 0.8333, 1.0, 0.5, 1.0, 0.6667, 1.0, 0.6667, 1.0, 0.5, 1.0, 0.8333, 1.0, 1.047, 1.0, 1.0, 1.0, 0.8333, 1.0, 0.04031, 1.0, 0.1667, 1.0, 0.1667, 1.0, -8.941e-08, 1.0, 0.3333, 1.0, 0.5, 1.0, 0.5, 1.0, 0.3333, 1.0, 0.6667, 1.0, 0.8333, 1.0, 0.8333, 1.0, 0.6667, 1.0, 0.4578, 0.37, 0.25, 0.49, 0.04215, 0.37, 0.04215, 0.13, 0.25, 0.01, 0.4578, 0.13, -8.941e-08, 1.0, 0.1667, 1.0, 0.1667, 1.0, -8.941e-08, 1.0, 0.3333, 1.0, 0.5, 1.0, 0.5, 1.0, 0.3333, 1.0, 0.6667, 1.0, 0.8333, 1.0, 0.8333, 1.0, 0.6667, 1.0, 0.1667, 1.0, 0.3333, 1.0, 0.3333, 1.0, 0.1667, 1.0, 0.5, 1.0, 0.6667, 1.0, 0.6667, 1.0, 0.5, 1.0])
me_cylinder_007.use_remesh_preserve_volume = False
me_cylinder_007.use_remesh_preserve_attributes = False
me_cylinder_007.use_mirror_vertex_groups = False
me_cylinder_007.update()

# ---- objects
ob_cylinder_002 = bpy.data.objects.new('Cylinder.002', me_cylinder_002)
ob_cylinder_000 = bpy.data.objects.new('Cylinder.000', me_cylinder_003)
ob_cylinder_001 = bpy.data.objects.new('Cylinder.001', me_cylinder_004)
ob_cylinder_003 = bpy.data.objects.new('Cylinder.003', me_cylinder_005)
ob_cylinder_004 = bpy.data.objects.new('Cylinder.004', me_cylinder_006)
ob_cylinder_005 = bpy.data.objects.new('Cylinder.005', me_cylinder_007)

# ---- transforms, parenting, visibility, modifiers, constraints
ob_cylinder_002.location = (0.0, 0.0, 0.0)
ob_cylinder_002.lineart.crease_threshold = 0.0
ob_cylinder_000.location = (0.0, -9.765, 0.0)
ob_cylinder_000.rotation_euler = (0.0, -0.0, 3.316)
ob_cylinder_000.lineart.crease_threshold = 0.0
ob_cylinder_001.location = (-3.186, 0.6978, 0.0)
ob_cylinder_001.scale = (1.143, 1.143, 1.143)
ob_cylinder_001.lineart.crease_threshold = 0.0
ob_cylinder_003.location = (-3.186, -10.46, 0.0)
ob_cylinder_003.rotation_euler = (0.0, -0.0, 3.316)
ob_cylinder_003.scale = (1.143, 1.143, 1.143)
ob_cylinder_003.lineart.crease_threshold = 0.0
ob_cylinder_004.location = (-6.857, 1.208, 0.0)
ob_cylinder_004.scale = (1.248, 1.248, 1.248)
ob_cylinder_004.lineart.crease_threshold = 0.0
ob_cylinder_005.location = (-6.857, -10.97, 0.0)
ob_cylinder_005.rotation_euler = (0.0, -0.0, 3.316)
ob_cylinder_005.scale = (1.248, 1.248, 1.248)
ob_cylinder_005.lineart.crease_threshold = 0.0

# ---- collection membership
col_collection.objects.link(ob_cylinder_002)
col_collection.objects.link(ob_cylinder_000)
col_collection.objects.link(ob_cylinder_001)
col_collection.objects.link(ob_cylinder_003)
col_collection.objects.link(ob_cylinder_004)
col_collection.objects.link(ob_cylinder_005)

# ---- scene / render settings (as saved in the file)
scene.frame_start = 1; scene.frame_end = 250; scene.frame_set(1)
scene.render.engine = 'BLENDER_EEVEE_NEXT'
scene.cycles.use_denoising = False
scene.cycles.samples = 128
scene.cycles.sampling_pattern = 'TABULATED_SOBOL'
scene.cycles.use_adaptive_sampling = False
scene.cycles.use_light_tree = False
scene.view_settings.view_transform = 'Filmic'
bpy.context.view_layer.update()

# ---- added for rendering (the .blend has no active camera and no usable light): camera, sun
cam_auto = bpy.data.cameras.new('AutoCamera')
cam_auto.lens = 50.0
cam_auto.sensor_width = 36.0
cam_auto.clip_end = 1000.0
ob_auto_camera = bpy.data.objects.new('AutoCamera', cam_auto)
scene.collection.objects.link(ob_auto_camera)
ob_auto_camera.location = (13.6514, -26.0987, 16.7307)
ob_auto_camera.rotation_euler = (1.09748, -7.21219e-08, 0.694738)
scene.camera = ob_auto_camera
light_auto_sun = bpy.data.lights.new('AutoSun', 'SUN')
light_auto_sun.energy = 3.0
light_auto_sun.angle = 0.0523599
ob_auto_sun = bpy.data.objects.new('AutoSun', light_auto_sun)
scene.collection.objects.link(ob_auto_sun)
ob_auto_sun.rotation_euler = (0.872665, 0.174533, 0.523599)
bpy.context.view_layer.update()
